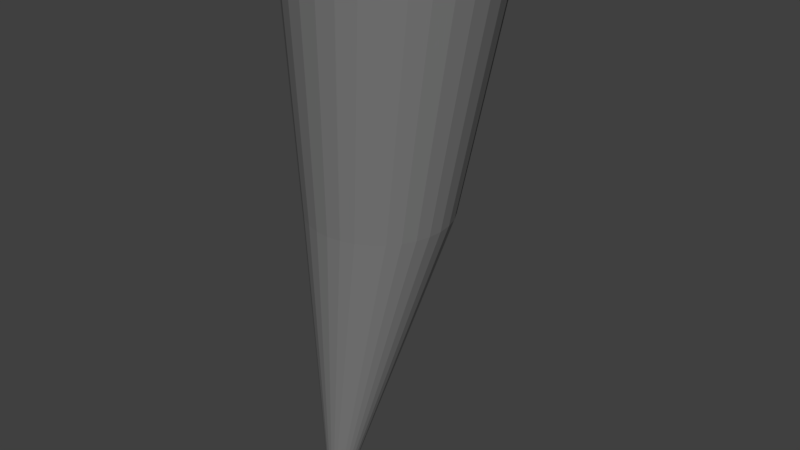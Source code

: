 # Source: sconce01.blend  (saved by Blender 2.77.0; exported with 4.5.12 LTS)
import bpy
from mathutils import Matrix  # noqa: F401  (used for matrix-valued properties, if any)

bpy.ops.wm.read_factory_settings(use_empty=True)
scene = bpy.context.scene
scene.name = 'Scene'

# ---- collections
col_collection_1 = bpy.data.collections.new('Collection 1'); scene.collection.children.link(col_collection_1)

# ---- materials (node trees are filled in below, after node groups)
mat_sconcemetal = bpy.data.materials.new('SconceMetal')
mat_sconcemetal.alpha_threshold = 0.0
mat_sconcemetal.use_transparent_shadow = False
mat_sconcemetal.diffuse_color = (0.1902, 0.1902, 0.1902, 1.0)
mat_sconcemetal.roughness = 0.5
mat_sconcemetal.specular_intensity = 0.9

# ---- material node trees

# ---- world
world_world = bpy.data.worlds.new('World'); scene.world = world_world
world_world.color = (0.05088, 0.05088, 0.05088)
world_world.use_sun_shadow = False
world_world.sun_shadow_jitter_overblur = 0.0
world_world.cycles.sampling_method = 'MANUAL'

# ---- meshes
me_cone = bpy.data.meshes.new('Cone')
me_cone.from_pydata([(9.615e-08, 0.1318, 0.0003977), (0.02849, 0.129, 0.0003977), (0.05588, 0.1207, 0.0003977), (0.08112, 0.1072, 0.0003977), (0.1032, 0.08904, 0.0003977), (0.1214, 0.06691, 0.0003977), (0.1349, 0.04167, 0.0003977), (0.1432, 0.01428, 0.0003977), (0.146, -0.0142, 0.0003977), (8.759e-08, 0.144, 0.6511), (0.1432, -0.04269, 0.0003977), (0.1349, -0.07008, 0.0003977), (0.1214, -0.09532, 0.0003977), (0.1032, -0.1175, 0.0003977), (0.08112, -0.1356, 0.0003977), (0.05588, -0.1491, 0.0003977), (0.02849, -0.1574, 0.0003977), (4.857e-08, -0.1602, 0.0003977), (-0.02849, -0.1574, 0.0003977), (-0.05588, -0.1491, 0.0003977), (-0.08112, -0.1356, 0.0003977), (-0.1032, -0.1175, 0.0003977), (-0.1214, -0.09532, 0.0003977), (-0.1349, -0.07008, 0.0003977), (-0.1432, -0.04269, 0.0003977), (-0.146, -0.0142, 0.0003977), (-0.1432, 0.01428, 0.0003977), (-0.1349, 0.04167, 0.0003977), (-0.1214, 0.06691, 0.0003977), (-0.1032, 0.08904, 0.0003977), (-0.08112, 0.1072, 0.0003977), (-0.05588, 0.1207, 0.0003977), (-0.02849, 0.129, 0.0003977), (8.173e-08, 0.1443, -0.5368), (0.04255, 0.1401, -0.5368), (0.08346, 0.1277, -0.5368), (0.1212, 0.1075, -0.5368), (0.1542, 0.08038, -0.5368), (0.1813, 0.04733, -0.5368), (0.2015, 0.009626, -0.5368), (0.2139, -0.03129, -0.5368), (0.2181, -0.07384, -0.5368), (0.2139, -0.1164, -0.5368), (0.2015, -0.1573, -0.5368), (0.1813, -0.195, -0.5368), (0.1542, -0.2281, -0.5368), (0.1212, -0.2552, -0.5368), (0.08346, -0.2753, -0.5368), (0.04255, -0.2877, -0.5368), (1.067e-08, -0.2919, -0.5368), (-0.04255, -0.2877, -0.5368), (-0.08346, -0.2753, -0.5368), (-0.1212, -0.2552, -0.5368), (-0.1542, -0.2281, -0.5368), (-0.1813, -0.195, -0.5368), (-0.2015, -0.1573, -0.5368), (-0.2139, -0.1164, -0.5368), (-0.2181, -0.07384, -0.5368), (-0.2139, -0.03129, -0.5368), (-0.2015, 0.009626, -0.5368), (-0.1813, 0.04733, -0.5368), (-0.1542, 0.08038, -0.5368), (-0.1212, 0.1075, -0.5368), (-0.08346, 0.1277, -0.5368), (-0.04255, 0.1401, -0.5368), (8.879e-08, 0.07386, -0.4493), (0.02881, 0.07102, -0.4493), (0.05652, 0.06262, -0.4493), (0.08206, 0.04897, -0.4493), (0.1044, 0.0306, -0.4493), (0.1228, 0.008219, -0.4493), (0.1365, -0.01732, -0.4493), (0.1449, -0.04502, -0.4493), (0.1477, -0.07384, -0.4493), (0.1449, -0.1027, -0.4493), (0.1365, -0.1304, -0.4493), (0.1228, -0.1559, -0.4493), (0.1044, -0.1783, -0.4493), (0.08206, -0.1966, -0.4493), (0.05652, -0.2103, -0.4493), (0.02881, -0.2187, -0.4493), (4.067e-08, -0.2215, -0.4493), (-0.02881, -0.2187, -0.4493), (-0.05652, -0.2103, -0.4493), (-0.08206, -0.1966, -0.4493), (-0.1044, -0.1783, -0.4493), (-0.1228, -0.1559, -0.4493), (-0.1365, -0.1304, -0.4493), (-0.1449, -0.1027, -0.4493), (-0.1477, -0.07384, -0.4493), (-0.1449, -0.04502, -0.4493), (-0.1365, -0.01732, -0.4493), (-0.1228, 0.008219, -0.4493), (-0.1044, 0.0306, -0.4493), (-0.08206, 0.04897, -0.4493), (-0.05652, 0.06262, -0.4493), (-0.02881, 0.07102, -0.4493)], [], [(0, 9, 1), (1, 9, 2), (2, 9, 3), (3, 9, 4), (4, 9, 5), (5, 9, 6), (6, 9, 7), (7, 9, 8), (8, 9, 10), (10, 9, 11), (11, 9, 12), (12, 9, 13), (13, 9, 14), (14, 9, 15), (15, 9, 16), (16, 9, 17), (17, 9, 18), (18, 9, 19), (19, 9, 20), (20, 9, 21), (21, 9, 22), (22, 9, 23), (23, 9, 24), (24, 9, 25), (25, 9, 26), (26, 9, 27), (27, 9, 28), (28, 9, 29), (29, 9, 30), (30, 9, 31), (31, 9, 32), (32, 9, 0), (12, 13, 45, 44), (56, 57, 89, 88), (5, 6, 39, 38), (19, 20, 52, 51), (26, 27, 59, 58), (13, 14, 46, 45), (6, 7, 40, 39), (20, 21, 53, 52), (0, 1, 34, 33), (27, 28, 60, 59), (14, 15, 47, 46), (7, 8, 41, 40), (21, 22, 54, 53), (28, 29, 61, 60), (1, 2, 35, 34), (15, 16, 48, 47), (22, 23, 55, 54), (29, 30, 62, 61), (8, 10, 42, 41), (2, 3, 36, 35), (16, 17, 49, 48), (23, 24, 56, 55), (30, 31, 63, 62), (10, 11, 43, 42), (3, 4, 37, 36), (17, 18, 50, 49), (24, 25, 57, 56), (31, 32, 64, 63), (11, 12, 44, 43), (4, 5, 38, 37), (18, 19, 51, 50), (32, 0, 33, 64), (25, 26, 58, 57), (65, 66, 67, 68, 69, 70, 71, 72, 73, 74, 75, 76, 77, 78, 79, 80, 81, 82, 83, 84, 85, 86, 87, 88, 89, 90, 91, 92, 93, 94, 95, 96), (43, 44, 76, 75), (57, 58, 90, 89), (44, 45, 77, 76), (58, 59, 91, 90), (45, 46, 78, 77), (59, 60, 92, 91), (46, 47, 79, 78), (33, 34, 66, 65), (60, 61, 93, 92), (47, 48, 80, 79), (34, 35, 67, 66), (61, 62, 94, 93), (48, 49, 81, 80), (35, 36, 68, 67), (62, 63, 95, 94), (49, 50, 82, 81), (36, 37, 69, 68), (63, 64, 96, 95), (50, 51, 83, 82), (37, 38, 70, 69), (64, 33, 65, 96), (51, 52, 84, 83), (38, 39, 71, 70), (52, 53, 85, 84), (39, 40, 72, 71), (53, 54, 86, 85), (40, 41, 73, 72), (54, 55, 87, 86), (41, 42, 74, 73), (55, 56, 88, 87), (42, 43, 75, 74)])
me_cone.materials.append(mat_sconcemetal)
me_cone.use_remesh_preserve_volume = False
me_cone.use_remesh_preserve_attributes = False
me_cone.use_mirror_vertex_groups = False
me_cone.update()

# ---- objects
ob_cone = bpy.data.objects.new('Cone', me_cone)

# ---- transforms, parenting, visibility, modifiers, constraints
ob_cone.location = (0.0, 0.0, 0.0)
ob_cone.rotation_euler = (3.142, 0.0, 0.0)
ob_cone.lineart.crease_threshold = 0.0

# ---- collection membership
col_collection_1.objects.link(ob_cone)

# ---- scene / render settings (as saved in the file)
scene.frame_start = 1; scene.frame_end = 250; scene.frame_set(1)
scene.render.engine = 'BLENDER_EEVEE_NEXT'
scene.render.resolution_percentage = 50
scene.render.dither_intensity = 0.0
scene.cycles.use_denoising = False
scene.cycles.samples = 128
scene.cycles.sampling_pattern = 'TABULATED_SOBOL'
scene.cycles.light_sampling_threshold = 0.0
scene.cycles.use_adaptive_sampling = False
scene.cycles.use_light_tree = False
scene.cycles.blur_glossy = 0.0
scene.cycles.sample_clamp_indirect = 0.0
scene.view_settings.view_transform = 'Standard'
bpy.context.view_layer.update()

# ---- added for rendering (the .blend has no active camera and no usable light): camera, sun
cam_auto = bpy.data.cameras.new('AutoCamera')
cam_auto.lens = 50.0
cam_auto.sensor_width = 36.0
cam_auto.clip_end = 1000.0
ob_auto_camera = bpy.data.objects.new('AutoCamera', cam_auto)
scene.collection.objects.link(ob_auto_camera)
ob_auto_camera.location = (1.23847, -1.41233, 0.933603)
ob_auto_camera.rotation_euler = (1.09748, -7.21219e-08, 0.694738)
scene.camera = ob_auto_camera
light_auto_sun = bpy.data.lights.new('AutoSun', 'SUN')
light_auto_sun.energy = 3.0
light_auto_sun.angle = 0.0523599
ob_auto_sun = bpy.data.objects.new('AutoSun', light_auto_sun)
scene.collection.objects.link(ob_auto_sun)
ob_auto_sun.rotation_euler = (0.872665, 0.174533, 0.523599)
bpy.context.view_layer.update()
